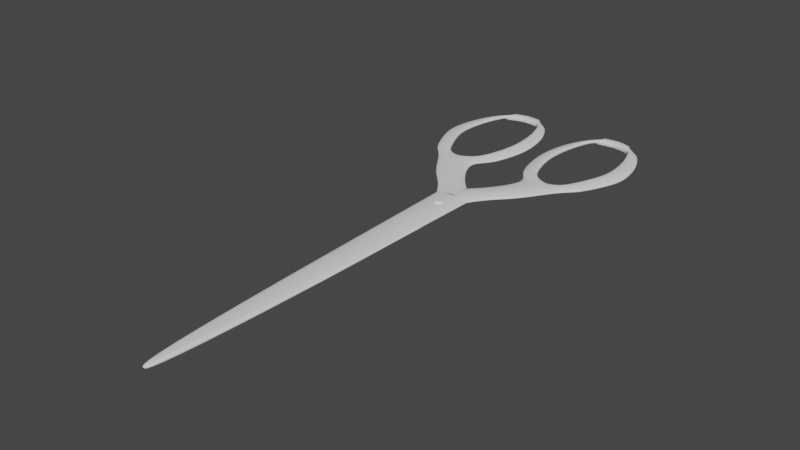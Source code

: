 # Source: BLCC.blend  (saved by Blender 3.4.6; exported with 4.5.12 LTS)
import bpy
from mathutils import Matrix  # noqa: F401  (used for matrix-valued properties, if any)

bpy.ops.wm.read_factory_settings(use_empty=True)
scene = bpy.context.scene
scene.name = 'Scene'

# ---- collections
col_collection = bpy.data.collections.new('Collection'); scene.collection.children.link(col_collection)

# ---- node groups
ng_auto_smooth = bpy.data.node_groups.new('Auto Smooth', 'GeometryNodeTree')
_s = ng_auto_smooth.interface.new_socket(name='Geometry', in_out='OUTPUT', socket_type='NodeSocketGeometry')
_s = ng_auto_smooth.interface.new_socket(name='Geometry', in_out='INPUT', socket_type='NodeSocketGeometry')
_s = ng_auto_smooth.interface.new_socket(name='Angle', in_out='INPUT', socket_type='NodeSocketFloat')
_s.subtype = 'ANGLE'
_s.min_value = 0.0
_s.max_value = 3.142
ng_auto_smooth.is_modifier = True
_N = ng_auto_smooth.nodes; _L = ng_auto_smooth.links
n0 = _N.new('NodeGroupOutput'); n0.name = 'Group Output'; n0.location = (480, -100)
n1 = _N.new('NodeGroupInput'); n1.name = 'Group Input'; n1.location = (-420, -300)
n2 = _N.new('NodeGroupInput'); n2.name = 'Group Input.001'; n2.location = (-60, -100)
n3 = _N.new('GeometryNodeSetShadeSmooth'); n3.name = 'Set Shade Smooth'; n3.location = (120, -100)
n3.domain = 'EDGE'
n4 = _N.new('GeometryNodeSetShadeSmooth'); n4.name = 'Set Shade Smooth.001'; n4.location = (300, -100)
n5 = _N.new('GeometryNodeInputMeshEdgeAngle'); n5.name = 'Edge Angle'; n5.location = (-420, -220)
n6 = _N.new('GeometryNodeInputEdgeSmooth'); n6.name = 'Is Edge Smooth'; n6.location = (-60, -160)
n7 = _N.new('GeometryNodeInputShadeSmooth'); n7.name = 'Is Face Smooth'; n7.location = (-240, -340)
n8 = _N.new('FunctionNodeBooleanMath'); n8.name = 'Boolean Math'; n8.location = (-60, -220)
n9 = _N.new('FunctionNodeCompare'); n9.name = 'Compare'; n9.location = (-240, -180)
n9.operation = 'LESS_EQUAL'
_L.new(n5.outputs[0], n9.inputs[0])
_L.new(n4.outputs[0], n0.inputs[0])
_L.new(n1.outputs[1], n9.inputs[1])
_L.new(n9.outputs[0], n8.inputs[0])
_L.new(n7.outputs[0], n8.inputs[1])
_L.new(n2.outputs[0], n3.inputs[0])
_L.new(n6.outputs[0], n3.inputs[1])
_L.new(n3.outputs[0], n4.inputs[0])
_L.new(n8.outputs[0], n3.inputs[2])
n0.is_active_output = True

# ---- world
world_world = bpy.data.worlds.new('World'); scene.world = world_world
world_world.use_nodes = True; world_world.node_tree.nodes.clear()
_N = world_world.node_tree.nodes; _L = world_world.node_tree.links
n0 = _N.new('ShaderNodeOutputWorld'); n0.name = 'World Output'; n0.location = (300, 300)
n1 = _N.new('ShaderNodeBackground'); n1.name = 'Background'; n1.location = (10, 300)
n1.inputs[0].default_value = (0.05088, 0.05088, 0.05088, 1.0)
_L.new(n1.outputs[0], n0.inputs[0])
n0.is_active_output = True
world_world.color = (0.05088, 0.05088, 0.05088)
world_world.use_sun_shadow = False
world_world.sun_shadow_jitter_overblur = 0.0

# ---- meshes
me_plane = bpy.data.meshes.new('Plane')
me_plane.from_pydata([(-0.04352, -0.776, 0.0), (0.04352, -0.776, 0.0), (-0.2634, 4.759, 0.03897), (0.2634, 4.759, 0.03897), (-0.04352, -0.776, 0.0785), (0.04352, -0.776, 0.0785), (-0.2634, 4.759, 0.0785), (0.2634, 4.759, 0.0785), (0.299, 4.759, 0.03925), (0.0791, -0.776, 0.03925), (-0.07863, -0.776, 0.03925), (-0.2985, 4.759, 0.03925), (0.0, -0.776, 0.0), (0.0, 4.759, 0.03897), (0.0, -0.776, 0.0785), (0.0, 4.759, 0.1118), (0.0002345, -0.776, 0.03925), (0.0002345, 4.759, 0.03925), (-0.1535, 0.6429, 0.0), (0.1535, 0.6429, 0.0), (-0.1535, 0.6429, 0.0785), (0.1535, 0.6429, 0.0785), (-0.1886, 0.6429, 0.03925), (0.1891, 0.6429, 0.03925), (0.0, 0.6429, 0.0785), (0.0, 0.6429, 0.0), (-1.082, 7.926, 0.1064), (-1.082, 7.926, 0.04174), (-0.6231, 7.961, 0.04174), (-0.6232, 7.961, 0.1064), (-1.126, 7.797, 0.03686), (-1.126, 7.797, 0.1142), (-0.5773, 7.842, 0.1142), (-0.5771, 7.842, 0.03686), (0.0, 4.345, 0.1084), (0.0, 4.582, 0.1104), (0.1076, 4.533, 0.09636), (0.1093, 4.408, 0.09513), (-0.1044, 4.408, 0.09826), (-0.1071, 4.529, 0.09815), (-0.0001084, 4.345, 0.0976), (-0.0001084, 4.582, 0.09951), (0.1075, 4.533, 0.08552), (0.1092, 4.409, 0.08429), (-0.1045, 4.409, 0.08742), (-0.1072, 4.53, 0.08731), (1.901e-05, 4.362, 0.09656), (1.901e-05, 4.566, 0.09821), (0.09242, 4.524, 0.08619), (0.09394, 4.417, 0.08514), (-0.08968, 4.417, 0.08783), (-0.09195, 4.521, 0.08773), (0.0001808, 4.384, 0.1213), (0.0001808, 4.545, 0.1226), (0.07331, 4.512, 0.1131), (0.07452, 4.427, 0.1122), (-0.07081, 4.427, 0.1144), (-0.07261, 4.51, 0.1143), (0.0001808, 4.384, 0.133), (0.0001808, 4.545, 0.1344), (0.07331, 4.512, 0.1248), (0.07452, 4.427, 0.124), (-0.07081, 4.427, 0.1261), (-0.07261, 4.51, 0.1261)], [], [(25, 13, 3, 19), (24, 21, 7, 15, 35, 36, 37, 34), (23, 8, 7, 21), (22, 10, 4, 20), (16, 9, 5, 14), (12, 1, 9, 16), (18, 0, 10, 22), (19, 3, 8, 23), (0, 12, 16, 10), (10, 16, 14, 4), (20, 24, 34, 38, 39, 35, 15, 6), (18, 2, 13, 25), (0, 18, 25, 12), (4, 14, 24, 20), (1, 19, 23, 9), (2, 18, 22, 11), (11, 22, 20, 6), (9, 23, 21, 5), (14, 5, 21, 24), (12, 25, 19, 1), (3, 13, 17, 8), (33, 32, 29, 28), (31, 30, 27, 26), (13, 2, 11, 17), (44, 40, 46, 50), (38, 34, 40, 44), (35, 39, 45, 41), (41, 45, 51, 47), (37, 36, 42, 43), (39, 38, 44, 45), (34, 37, 43, 40), (36, 35, 41, 42), (46, 49, 55, 52), (51, 50, 56, 57), (43, 42, 48, 49), (45, 44, 50, 51), (40, 43, 49, 46), (42, 41, 47, 48), (56, 52, 58, 62), (53, 57, 63, 59), (48, 47, 53, 54), (47, 51, 57, 53), (50, 46, 52, 56), (49, 48, 54, 55), (58, 61, 60, 59), (59, 63, 62, 58), (55, 54, 60, 61), (57, 56, 62, 63), (52, 55, 61, 58), (54, 53, 59, 60)])
me_plane.polygons.foreach_set('use_smooth', [True] * 50)
_uv = me_plane.uv_layers.new(name='UVMap')
_uv.uv.foreach_set('vector', [0.5, 0.5, 0.5, 1.0, 1.0, 1.0, 1.0, 0.5, 0.5, 0.5, 1.0, 0.5, 1.0, 1.0, 0.5, 1.0, 0.5, 0.9784, 0.7092, 0.9725, 0.7154, 0.9574, 0.5, 0.9497, 1.0, 0.5, 1.0, 1.0, 1.0, 1.0, 1.0, 0.5, 0.0, 0.5, 0.0, 0.0, 0.0, 0.0, 0.0, 0.5, 0.5, 0.0, 1.0, 0.0, 1.0, 0.0, 0.5, 0.0, 0.5, 0.0, 1.0, 0.0, 1.0, 0.0, 0.5, 0.0, 0.0, 0.5, 0.0, 0.0, 0.0, 0.0, 0.0, 0.5, 1.0, 0.5, 1.0, 1.0, 1.0, 1.0, 1.0, 0.5, 0.0, 0.0, 0.5, 0.0, 0.5, 0.0, 0.0, 0.0, 0.0, 0.0, 0.5, 0.0, 0.5, 0.0, 0.0, 0.0, 0.0, 0.5, 0.5, 0.5, 0.5, 0.9497, 0.3082, 0.9561, 0.3022, 0.9721, 0.5, 0.9784, 0.5, 1.0, 0.0, 1.0, 0.0, 0.5, 0.0, 1.0, 0.5, 1.0, 0.5, 0.5, 0.0, 0.0, 0.0, 0.5, 0.5, 0.5, 0.5, 0.0, 0.0, 0.0, 0.5, 0.0, 0.5, 0.5, 0.0, 0.5, 1.0, 0.0, 1.0, 0.5, 1.0, 0.5, 1.0, 0.0, 0.0, 1.0, 0.0, 0.5, 0.0, 0.5, 0.0, 1.0, 0.0, 1.0, 0.0, 0.5, 0.0, 0.5, 0.0, 1.0, 1.0, 0.0, 1.0, 0.5, 1.0, 0.5, 1.0, 0.0, 0.5, 0.0, 1.0, 0.0, 1.0, 0.5, 0.5, 0.5, 0.5, 0.0, 0.5, 0.5, 1.0, 0.5, 1.0, 0.0, 1.0, 1.0, 0.5, 1.0, 0.5, 1.0, 1.0, 1.0, 0.5, 1.0, 0.5, 1.0, 0.5, 1.0, 0.5, 1.0, 0.5, 1.0, 0.5, 1.0, 0.5, 1.0, 0.5, 1.0, 0.5, 1.0, 0.0, 1.0, 0.0, 1.0, 0.5, 1.0, 0.3082, 0.9561, 0.5, 0.9497, 0.5, 0.9497, 0.3082, 0.9561, 0.3082, 0.9561, 0.5, 0.9497, 0.5, 0.9497, 0.3082, 0.9561, 0.5, 0.9784, 0.3022, 0.9721, 0.3022, 0.9721, 0.5, 0.9784, 0.5, 0.9784, 0.3022, 0.9721, 0.3022, 0.9721, 0.5, 0.9784, 0.7154, 0.9574, 0.7092, 0.9725, 0.7092, 0.9725, 0.7154, 0.9574, 0.3022, 0.9721, 0.3082, 0.9561, 0.3082, 0.9561, 0.3022, 0.9721, 0.5, 0.9497, 0.7154, 0.9574, 0.7154, 0.9574, 0.5, 0.9497, 0.7092, 0.9725, 0.5, 0.9784, 0.5, 0.9784, 0.7092, 0.9725, 0.5, 0.9497, 0.7154, 0.9574, 0.7154, 0.9574, 0.5, 0.9497, 0.3022, 0.9721, 0.3082, 0.9561, 0.3082, 0.9561, 0.3022, 0.9721, 0.7154, 0.9574, 0.7092, 0.9725, 0.7092, 0.9725, 0.7154, 0.9574, 0.3022, 0.9721, 0.3082, 0.9561, 0.3082, 0.9561, 0.3022, 0.9721, 0.5, 0.9497, 0.7154, 0.9574, 0.7154, 0.9574, 0.5, 0.9497, 0.7092, 0.9725, 0.5, 0.9784, 0.5, 0.9784, 0.7092, 0.9725, 0.3082, 0.9561, 0.5, 0.9497, 0.5, 0.9497, 0.3082, 0.9561, 0.5, 0.9784, 0.3022, 0.9721, 0.3022, 0.9721, 0.5, 0.9784, 0.7092, 0.9725, 0.5, 0.9784, 0.5, 0.9784, 0.7092, 0.9725, 0.5, 0.9784, 0.3022, 0.9721, 0.3022, 0.9721, 0.5, 0.9784, 0.3082, 0.9561, 0.5, 0.9497, 0.5, 0.9497, 0.3082, 0.9561, 0.7154, 0.9574, 0.7092, 0.9725, 0.7092, 0.9725, 0.7154, 0.9574, 0.5, 0.9497, 0.7154, 0.9574, 0.7092, 0.9725, 0.5, 0.9784, 0.5, 0.9784, 0.3022, 0.9721, 0.3082, 0.9561, 0.5, 0.9497, 0.7154, 0.9574, 0.7092, 0.9725, 0.7092, 0.9725, 0.7154, 0.9574, 0.3022, 0.9721, 0.3082, 0.9561, 0.3082, 0.9561, 0.3022, 0.9721, 0.5, 0.9497, 0.7154, 0.9574, 0.7154, 0.9574, 0.5, 0.9497, 0.7092, 0.9725, 0.5, 0.9784, 0.5, 0.9784, 0.7092, 0.9725])
me_plane.update()
me_plane_001 = bpy.data.meshes.new('Plane.001')
me_plane_001.from_pydata([(-0.2634, 4.759, 0.0785), (0.2634, 4.759, 0.0785), (0.299, 4.759, 0.03925), (-0.2985, 4.759, 0.03925), (0.0, 4.759, 0.1118), (0.0002345, 4.759, 0.03925), (-0.4971, 5.341, 0.1118), (-0.7605, 5.341, 0.0785), (-0.1981, 5.341, 0.03925), (-0.2337, 5.341, 0.0785), (-0.7956, 5.341, 0.03925), (-0.4969, 5.341, 0.03925), (-0.4798, 5.05, 0.03925), (-0.181, 5.05, 0.03925), (0.0822, 5.05, 0.0785), (-0.1812, 5.05, 0.1118), (0.1178, 5.05, 0.03925), (-0.4447, 5.05, 0.0785), (-0.8386, 5.971, 0.1118), (-1.057, 5.855, 0.0785), (-0.4945, 5.855, 0.03925), (-0.5301, 5.855, 0.0785), (-1.092, 5.855, 0.03925), (-0.8384, 5.971, 0.03925), (-1.343, 6.919, 0.1327), (-1.596, 6.919, 0.0834), (-1.648, 6.919, 0.02528), (-1.343, 6.919, 0.02528), (-0.08656, 7.0, 0.02528), (-0.1392, 7.0, 0.0834), (-0.3515, 7.0, 0.02528), (-0.3519, 7.0, 0.1327), (-0.377, 6.645, 0.1327), (-0.3767, 6.645, 0.02528), (-0.1644, 6.645, 0.0834), (-0.1117, 6.645, 0.02528), (-1.277, 6.605, 0.02528), (-1.277, 6.605, 0.1327), (-1.53, 6.605, 0.0834), (-1.582, 6.605, 0.02528), (-1.284, 7.406, 0.1247), (-1.506, 7.406, 0.08136), (-1.552, 7.406, 0.03032), (-1.284, 7.406, 0.03032), (-0.1804, 7.477, 0.03032), (-0.2267, 7.477, 0.08136), (-0.4131, 7.477, 0.03032), (-0.4134, 7.477, 0.1247), (-1.171, 7.736, 0.122), (-1.334, 7.736, 0.08069), (-1.367, 7.736, 0.03197), (-1.17, 7.736, 0.03197), (-0.3604, 7.788, 0.03197), (-0.3944, 7.788, 0.08069), (-0.5312, 7.788, 0.03197), (-0.5315, 7.788, 0.122), (-1.082, 7.926, 0.1064), (-1.174, 7.856, 0.07674), (-1.198, 7.856, 0.04174), (-1.082, 7.926, 0.04174), (-0.5003, 7.896, 0.04174), (-0.5247, 7.896, 0.07674), (-0.6231, 7.961, 0.04174), (-0.6232, 7.961, 0.1064), (-1.295, 7.797, 0.03686), (-1.126, 7.797, 0.03686), (-1.126, 7.797, 0.1142), (-1.267, 7.797, 0.07872), (-0.4596, 7.842, 0.07872), (-0.5773, 7.842, 0.1142), (-0.4304, 7.842, 0.03686), (-0.5771, 7.842, 0.03686), (-0.8526, 7.99, 0.04174), (-0.8528, 7.99, 0.1064), (-0.8517, 7.872, 0.03686), (-0.8519, 7.872, 0.1142), (-0.7386, 7.979, 0.04174), (-0.7387, 7.979, 0.1064), (-0.7153, 7.863, 0.03686), (-0.7155, 7.863, 0.1142), (-0.9674, 7.968, 0.04174), (-0.9676, 7.968, 0.1064), (-0.989, 7.848, 0.03686), (-0.9892, 7.848, 0.1142), (-0.4846, 6.25, 0.03226), (-0.2027, 6.25, 0.03226), (-0.4849, 6.25, 0.1222), (-0.2469, 6.25, 0.08095), (-1.112, 6.23, 0.1222), (-1.414, 6.23, 0.03226), (-1.112, 6.23, 0.03226), (-1.371, 6.23, 0.08095), (-0.6092, 6.053, 0.03576), (-0.3189, 6.053, 0.03576), (-0.6095, 6.053, 0.117), (-0.3588, 6.053, 0.07972), (-1.004, 6.043, 0.117), (-1.304, 6.043, 0.03576), (-1.003, 6.043, 0.03576), (-1.265, 6.043, 0.07972)], [], [(15, 14, 9, 6), (13, 12, 10, 11), (6, 9, 21, 18), (9, 8, 20, 21), (14, 16, 8, 9), (16, 13, 11, 8), (12, 17, 7, 10), (17, 15, 6, 7), (0, 4, 15, 17), (3, 0, 17, 12), (2, 5, 13, 16), (1, 2, 16, 14), (5, 3, 12, 13), (4, 1, 14, 15), (37, 36, 27, 24), (33, 32, 31, 30), (10, 7, 19, 22), (7, 6, 18, 19), (11, 10, 22, 23), (8, 11, 23, 20), (26, 25, 41, 42), (39, 38, 25, 26), (38, 37, 24, 25), (36, 39, 26, 27), (24, 27, 43, 40), (32, 34, 29, 31), (35, 33, 30, 28), (34, 35, 28, 29), (87, 85, 35, 34), (85, 84, 33, 35), (86, 87, 34, 32), (84, 86, 32, 33), (90, 89, 39, 36), (91, 88, 37, 38), (89, 91, 38, 39), (88, 90, 36, 37), (45, 44, 52, 53), (47, 45, 53, 55), (31, 29, 45, 47), (29, 28, 44, 45), (27, 26, 42, 43), (30, 31, 47, 46), (25, 24, 40, 41), (28, 30, 46, 44), (68, 70, 60, 61), (69, 68, 61, 63), (43, 42, 50, 51), (41, 40, 48, 49), (46, 47, 55, 54), (44, 46, 54, 52), (40, 43, 51, 48), (42, 41, 49, 50), (59, 58, 57, 56), (60, 62, 63, 61), (65, 64, 58, 59), (67, 66, 56, 57), (70, 71, 62, 60), (64, 67, 57, 58), (50, 49, 67, 64), (48, 51, 65, 66), (49, 48, 66, 67), (51, 50, 64, 65), (52, 54, 71, 70), (54, 55, 69, 71), (55, 53, 68, 69), (53, 52, 70, 68), (81, 56, 59, 80), (79, 78, 71, 69), (80, 59, 65, 82), (79, 69, 63, 77), (83, 75, 73, 81), (76, 72, 74, 78), (83, 82, 74, 75), (77, 73, 72, 76), (63, 77, 76, 62), (62, 76, 78, 71), (75, 79, 77, 73), (75, 74, 78, 79), (66, 65, 82, 83), (66, 83, 81, 56), (72, 80, 82, 74), (73, 81, 80, 72), (92, 94, 86, 84), (94, 95, 87, 86), (93, 92, 84, 85), (95, 93, 85, 87), (96, 98, 90, 88), (97, 99, 91, 89), (99, 96, 88, 91), (98, 97, 89, 90), (21, 20, 93, 95), (20, 23, 92, 93), (18, 21, 95, 94), (23, 18, 94, 92), (23, 22, 97, 98), (19, 18, 96, 99), (22, 19, 99, 97), (18, 23, 98, 96)])
me_plane_001.polygons.foreach_set('use_smooth', [True] * 98)
_uv = me_plane_001.uv_layers.new(name='UVMap')
_uv.uv.foreach_set('vector', [0.5, 1.0, 1.0, 1.0, 1.0, 1.0, 0.5, 1.0, 0.5, 1.0, 0.0, 1.0, 0.0, 1.0, 0.5, 1.0, 0.5, 1.0, 1.0, 1.0, 1.0, 1.0, 0.5, 1.0, 1.0, 1.0, 1.0, 1.0, 1.0, 1.0, 1.0, 1.0, 1.0, 1.0, 1.0, 1.0, 1.0, 1.0, 1.0, 1.0, 1.0, 1.0, 0.5, 1.0, 0.5, 1.0, 1.0, 1.0, 0.0, 1.0, 0.0, 1.0, 0.0, 1.0, 0.0, 1.0, 0.0, 1.0, 0.5, 1.0, 0.5, 1.0, 0.0, 1.0, 0.0, 1.0, 0.5, 1.0, 0.5, 1.0, 0.0, 1.0, 0.0, 1.0, 0.0, 1.0, 0.0, 1.0, 0.0, 1.0, 1.0, 1.0, 0.5, 1.0, 0.5, 1.0, 1.0, 1.0, 1.0, 1.0, 1.0, 1.0, 1.0, 1.0, 1.0, 1.0, 0.5, 1.0, 0.0, 1.0, 0.0, 1.0, 0.5, 1.0, 0.5, 1.0, 1.0, 1.0, 1.0, 1.0, 0.5, 1.0, 0.5, 1.0, 0.5, 1.0, 0.5, 1.0, 0.5, 1.0, 0.5, 1.0, 0.5, 1.0, 0.5, 1.0, 0.5, 1.0, 0.0, 1.0, 0.0, 1.0, 0.0, 1.0, 0.0, 1.0, 0.0, 1.0, 0.5, 1.0, 0.5, 1.0, 0.0, 1.0, 0.5, 1.0, 0.0, 1.0, 0.0, 1.0, 0.5, 1.0, 1.0, 1.0, 0.5, 1.0, 0.5, 1.0, 1.0, 1.0, 0.0, 1.0, 0.0, 1.0, 0.0, 1.0, 0.0, 1.0, 0.0, 1.0, 0.0, 1.0, 0.0, 1.0, 0.0, 1.0, 0.0, 1.0, 0.5, 1.0, 0.5, 1.0, 0.0, 1.0, 0.5, 1.0, 0.0, 1.0, 0.0, 1.0, 0.5, 1.0, 0.5, 1.0, 0.5, 1.0, 0.5, 1.0, 0.5, 1.0, 0.5, 1.0, 1.0, 1.0, 1.0, 1.0, 0.5, 1.0, 1.0, 1.0, 0.5, 1.0, 0.5, 1.0, 1.0, 1.0, 1.0, 1.0, 1.0, 1.0, 1.0, 1.0, 1.0, 1.0, 1.0, 1.0, 1.0, 1.0, 1.0, 1.0, 1.0, 1.0, 1.0, 1.0, 0.5, 1.0, 0.5, 1.0, 1.0, 1.0, 0.5, 1.0, 1.0, 1.0, 1.0, 1.0, 0.5, 1.0, 0.5, 1.0, 0.5, 1.0, 0.5, 1.0, 0.5, 1.0, 0.5, 1.0, 0.0, 1.0, 0.0, 1.0, 0.5, 1.0, 0.0, 1.0, 0.5, 1.0, 0.5, 1.0, 0.0, 1.0, 0.0, 1.0, 0.0, 1.0, 0.0, 1.0, 0.0, 1.0, 0.5, 1.0, 0.5, 1.0, 0.5, 1.0, 0.5, 1.0, 1.0, 1.0, 1.0, 1.0, 1.0, 1.0, 1.0, 1.0, 0.5, 1.0, 1.0, 1.0, 1.0, 1.0, 0.5, 1.0, 0.5, 1.0, 1.0, 1.0, 1.0, 1.0, 0.5, 1.0, 1.0, 1.0, 1.0, 1.0, 1.0, 1.0, 1.0, 1.0, 0.5, 1.0, 0.0, 1.0, 0.0, 1.0, 0.5, 1.0, 0.5, 1.0, 0.5, 1.0, 0.5, 1.0, 0.5, 1.0, 0.0, 1.0, 0.5, 1.0, 0.5, 1.0, 0.0, 1.0, 1.0, 1.0, 0.5, 1.0, 0.5, 1.0, 1.0, 1.0, 1.0, 1.0, 1.0, 1.0, 1.0, 1.0, 1.0, 1.0, 0.5, 1.0, 1.0, 1.0, 1.0, 1.0, 0.5, 1.0, 0.5, 1.0, 0.0, 1.0, 0.0, 1.0, 0.5, 1.0, 0.0, 1.0, 0.5, 1.0, 0.5, 1.0, 0.0, 1.0, 0.5, 1.0, 0.5, 1.0, 0.5, 1.0, 0.5, 1.0, 1.0, 1.0, 0.5, 1.0, 0.5, 1.0, 1.0, 1.0, 0.5, 1.0, 0.5, 1.0, 0.5, 1.0, 0.5, 1.0, 0.0, 1.0, 0.0, 1.0, 0.0, 1.0, 0.0, 1.0, 0.5, 1.0, 0.0, 1.0, 0.0, 1.0, 0.5, 1.0, 1.0, 1.0, 0.5, 1.0, 0.5, 1.0, 1.0, 1.0, 0.5, 1.0, 0.0, 1.0, 0.0, 1.0, 0.5, 1.0, 0.0, 1.0, 0.5, 1.0, 0.5, 1.0, 0.0, 1.0, 1.0, 1.0, 0.5, 1.0, 0.5, 1.0, 1.0, 1.0, 0.0, 1.0, 0.0, 1.0, 0.0, 1.0, 0.0, 1.0, 0.0, 1.0, 0.0, 1.0, 0.0, 1.0, 0.0, 1.0, 0.5, 1.0, 0.5, 1.0, 0.5, 1.0, 0.5, 1.0, 0.0, 1.0, 0.5, 1.0, 0.5, 1.0, 0.0, 1.0, 0.5, 1.0, 0.0, 1.0, 0.0, 1.0, 0.5, 1.0, 1.0, 1.0, 0.5, 1.0, 0.5, 1.0, 1.0, 1.0, 0.5, 1.0, 0.5, 1.0, 0.5, 1.0, 0.5, 1.0, 0.5, 1.0, 1.0, 1.0, 1.0, 1.0, 0.5, 1.0, 1.0, 1.0, 1.0, 1.0, 1.0, 1.0, 1.0, 1.0, 0.5, 1.0, 0.5, 1.0, 0.5, 1.0, 0.5, 1.0, 0.5, 1.0, 0.5, 1.0, 0.5, 1.0, 0.5, 1.0, 0.0, 0.0, 0.0, 0.0, 0.0, 0.0, 0.0, 0.0, 0.0, 0.0, 0.0, 0.0, 0.0, 0.0, 0.0, 0.0, 0.0, 0.0, 0.0, 0.0, 0.0, 0.0, 0.0, 0.0, 0.0, 0.0, 0.0, 0.0, 0.0, 0.0, 0.0, 0.0, 0.5, 1.0, 0.5, 1.0, 0.5, 1.0, 0.5, 1.0, 0.5, 1.0, 0.5, 1.0, 0.5, 1.0, 0.5, 1.0, 0.5, 1.0, 0.5, 1.0, 0.5, 1.0, 0.5, 1.0, 0.0, 0.0, 0.0, 0.0, 0.0, 0.0, 0.0, 0.0, 0.0, 0.0, 0.0, 0.0, 0.0, 0.0, 0.0, 0.0, 0.5, 1.0, 0.5, 1.0, 0.5, 1.0, 0.5, 1.0, 0.5, 1.0, 0.5, 1.0, 0.5, 1.0, 0.5, 1.0, 0.0, 0.0, 0.0, 0.0, 0.0, 0.0, 0.0, 0.0, 0.0, 0.0, 0.0, 0.0, 0.0, 0.0, 0.0, 0.0, 0.5, 1.0, 0.5, 1.0, 0.5, 1.0, 0.5, 1.0, 0.5, 1.0, 0.5, 1.0, 0.5, 1.0, 0.5, 1.0, 0.5, 1.0, 1.0, 1.0, 1.0, 1.0, 0.5, 1.0, 1.0, 1.0, 0.5, 1.0, 0.5, 1.0, 1.0, 1.0, 1.0, 1.0, 1.0, 1.0, 1.0, 1.0, 1.0, 1.0, 0.5, 1.0, 0.5, 1.0, 0.5, 1.0, 0.5, 1.0, 0.0, 1.0, 0.0, 1.0, 0.0, 1.0, 0.0, 1.0, 0.0, 1.0, 0.5, 1.0, 0.5, 1.0, 0.0, 1.0, 0.5, 1.0, 0.0, 1.0, 0.0, 1.0, 0.5, 1.0, 1.0, 1.0, 1.0, 1.0, 1.0, 1.0, 1.0, 1.0, 1.0, 1.0, 0.5, 1.0, 0.5, 1.0, 1.0, 1.0, 0.5, 1.0, 1.0, 1.0, 1.0, 1.0, 0.5, 1.0, 0.5, 1.0, 0.5, 1.0, 0.5, 1.0, 0.5, 1.0, 0.5, 1.0, 0.0, 1.0, 0.0, 1.0, 0.5, 1.0, 0.0, 1.0, 0.5, 1.0, 0.5, 1.0, 0.0, 1.0, 0.0, 1.0, 0.0, 1.0, 0.0, 1.0, 0.0, 1.0, 0.5, 1.0, 0.5, 1.0, 0.5, 1.0, 0.5, 1.0])
me_plane_001.update()

# ---- objects
ob_plane = bpy.data.objects.new('Plane', me_plane)
ob_plane_001 = bpy.data.objects.new('Plane.001', me_plane_001)

# ---- transforms, parenting, visibility, modifiers, constraints
ob_plane.location = (0.0, 0.0, 0.0)
_m = ob_plane.modifiers.new('Mirror', 'MIRROR')
_m.use_axis = (False, False, False)
_m = ob_plane.modifiers.new('Subdivision', 'SUBSURF')
_m = ob_plane.modifiers.new('Auto Smooth', 'NODES')
_m.node_group = ng_auto_smooth
_gi = [s.identifier for s in ng_auto_smooth.interface.items_tree if s.item_type == 'SOCKET' and s.in_out == 'INPUT']
_m[_gi[1]] = 0.5236  # Angle
ob_plane_001.location = (0.0, 0.0, 0.0)
_m = ob_plane_001.modifiers.new('Mirror', 'MIRROR')
_m = ob_plane_001.modifiers.new('Subdivision', 'SUBSURF')
_m = ob_plane_001.modifiers.new('Auto Smooth', 'NODES')
_m.node_group = ng_auto_smooth
_gi = [s.identifier for s in ng_auto_smooth.interface.items_tree if s.item_type == 'SOCKET' and s.in_out == 'INPUT']
_m[_gi[1]] = 0.5236  # Angle

# ---- collection membership
col_collection.objects.link(ob_plane)
col_collection.objects.link(ob_plane_001)

# ---- scene / render settings (as saved in the file)
scene.frame_start = 1; scene.frame_end = 250; scene.frame_set(1)
scene.render.engine = 'BLENDER_EEVEE_NEXT'
scene.cycles.sampling_pattern = 'TABULATED_SOBOL'
scene.cycles.use_light_tree = False
scene.view_settings.view_transform = 'Filmic'
bpy.context.view_layer.update()

# ---- added for rendering (the .blend has no active camera and no usable light): camera, sun
cam_auto = bpy.data.cameras.new('AutoCamera')
cam_auto.lens = 50.0
cam_auto.sensor_width = 36.0
cam_auto.clip_end = 1000.0
ob_auto_camera = bpy.data.objects.new('AutoCamera', cam_auto)
scene.collection.objects.link(ob_auto_camera)
ob_auto_camera.location = (8.62464, -6.74267, 6.96573)
ob_auto_camera.rotation_euler = (1.09748, -7.21219e-08, 0.694738)
scene.camera = ob_auto_camera
light_auto_sun = bpy.data.lights.new('AutoSun', 'SUN')
light_auto_sun.energy = 3.0
light_auto_sun.angle = 0.0523599
ob_auto_sun = bpy.data.objects.new('AutoSun', light_auto_sun)
scene.collection.objects.link(ob_auto_sun)
ob_auto_sun.rotation_euler = (0.872665, 0.174533, 0.523599)
bpy.context.view_layer.update()
